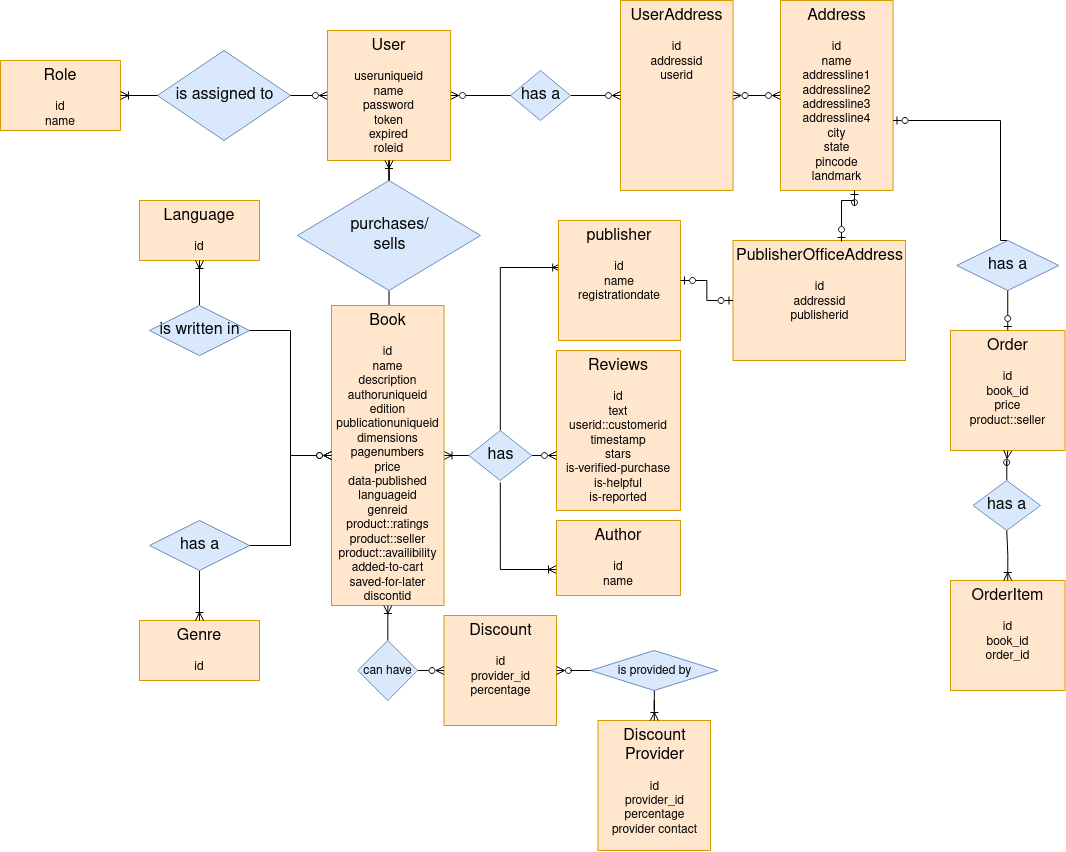

The diagram above was exported from draw.io. Its source (the exported page's mxGraphModel, read from the mxfile embedded in the PNG):
<mxGraphModel dx="1447" dy="708" grid="1" gridSize="10" guides="1" tooltips="1" connect="1" arrows="1" fold="1" page="1" pageScale="1" pageWidth="850" pageHeight="1100" math="0" shadow="0">
  <root>
    <mxCell id="0" />
    <mxCell id="1" parent="0" />
    <mxCell id="2" value="&lt;div&gt;&lt;span style=&quot;font-size: 16px&quot;&gt;Role&lt;/span&gt;&lt;/div&gt;&lt;div&gt;&lt;br&gt;&lt;/div&gt;&lt;div&gt;id&lt;/div&gt;&lt;div&gt;name&lt;/div&gt;" style="rounded=0;whiteSpace=wrap;html=1;verticalAlign=top;fillColor=#ffe6cc;strokeColor=#d79b00;" vertex="1" parent="1">
      <mxGeometry x="280" y="70" width="120" height="70" as="geometry" />
    </mxCell>
    <mxCell id="3" value="is assigned to" style="shape=rhombus;html=1;dashed=0;whitespace=wrap;perimeter=rhombusPerimeter;fontSize=16;fillColor=#dae8fc;strokeColor=#6c8ebf;" vertex="1" parent="1">
      <mxGeometry x="437" y="60" width="133" height="90" as="geometry" />
    </mxCell>
    <mxCell id="4" style="edgeStyle=orthogonalEdgeStyle;rounded=0;orthogonalLoop=1;jettySize=auto;html=1;entryX=0;entryY=0.5;entryDx=0;entryDy=0;fontSize=16;endArrow=none;endFill=0;startArrow=ERoneToMany;startFill=0;exitX=1;exitY=0.5;exitDx=0;exitDy=0;" edge="1" source="2" target="3" parent="1">
      <mxGeometry relative="1" as="geometry">
        <mxPoint x="280" y="110" as="sourcePoint" />
      </mxGeometry>
    </mxCell>
    <mxCell id="5" style="edgeStyle=orthogonalEdgeStyle;shape=connector;rounded=0;orthogonalLoop=1;jettySize=auto;html=1;entryX=0;entryY=0.5;entryDx=0;entryDy=0;labelBackgroundColor=default;fontFamily=Helvetica;fontSize=12;fontColor=default;startArrow=none;startFill=0;endArrow=ERzeroToMany;endFill=0;strokeColor=default;" edge="1" source="3" target="12" parent="1">
      <mxGeometry relative="1" as="geometry" />
    </mxCell>
    <mxCell id="6" style="edgeStyle=orthogonalEdgeStyle;shape=connector;rounded=0;orthogonalLoop=1;jettySize=auto;html=1;labelBackgroundColor=default;fontFamily=Helvetica;fontSize=12;fontColor=default;startArrow=none;startFill=0;endArrow=ERzeroToMany;endFill=0;strokeColor=default;entryX=0.5;entryY=0;entryDx=0;entryDy=0;" edge="1" source="13" target="27" parent="1">
      <mxGeometry relative="1" as="geometry">
        <Array as="points">
          <mxPoint x="668" y="415" />
          <mxPoint x="667" y="435" />
        </Array>
        <mxPoint x="560" y="440" as="targetPoint" />
      </mxGeometry>
    </mxCell>
    <mxCell id="7" style="edgeStyle=orthogonalEdgeStyle;rounded=0;orthogonalLoop=1;jettySize=auto;html=1;fontSize=12;startArrow=ERzeroToMany;startFill=0;endArrow=ERzeroToMany;endFill=0;" edge="1" source="8" target="38" parent="1">
      <mxGeometry relative="1" as="geometry">
        <mxPoint x="970.5" y="105" as="sourcePoint" />
      </mxGeometry>
    </mxCell>
    <mxCell id="8" value="&lt;span style=&quot;font-size: 16px&quot;&gt;UserAddress&lt;/span&gt;&lt;br&gt;&lt;div&gt;&lt;br&gt;&lt;/div&gt;&lt;div&gt;id&lt;br&gt;&lt;/div&gt;&lt;div&gt;addressid&lt;/div&gt;&lt;div&gt;userid&lt;/div&gt;" style="rounded=0;whiteSpace=wrap;html=1;verticalAlign=top;fillColor=#ffe6cc;strokeColor=#d79b00;" vertex="1" parent="1">
      <mxGeometry x="900" y="10" width="112.5" height="190" as="geometry" />
    </mxCell>
    <mxCell id="9" style="edgeStyle=orthogonalEdgeStyle;rounded=0;orthogonalLoop=1;jettySize=auto;html=1;fontSize=12;startArrow=none;startFill=0;endArrow=ERzeroToMany;endFill=0;" edge="1" source="10" target="8" parent="1">
      <mxGeometry relative="1" as="geometry" />
    </mxCell>
    <mxCell id="10" value="has a" style="shape=rhombus;html=1;dashed=0;whitespace=wrap;perimeter=rhombusPerimeter;fontSize=16;fillColor=#dae8fc;strokeColor=#6c8ebf;" vertex="1" parent="1">
      <mxGeometry x="790" y="80" width="60" height="50" as="geometry" />
    </mxCell>
    <mxCell id="11" style="edgeStyle=orthogonalEdgeStyle;rounded=0;orthogonalLoop=1;jettySize=auto;html=1;entryX=0;entryY=0.5;entryDx=0;entryDy=0;fontSize=12;startArrow=ERzeroToMany;startFill=0;endArrow=none;endFill=0;" edge="1" source="12" target="10" parent="1">
      <mxGeometry relative="1" as="geometry" />
    </mxCell>
    <mxCell id="12" value="&lt;div&gt;&lt;font style=&quot;font-size: 16px&quot;&gt;User&lt;/font&gt;&lt;/div&gt;&lt;div&gt;&lt;br&gt;&lt;/div&gt;&lt;div&gt;useruniqueid&lt;/div&gt;&lt;div&gt;name&lt;br&gt;&lt;/div&gt;password&lt;div&gt;token&lt;/div&gt;&lt;div&gt;expired&lt;br&gt;&lt;/div&gt;&lt;div&gt;roleid&lt;/div&gt;" style="rounded=0;whiteSpace=wrap;html=1;verticalAlign=top;fillColor=#ffe6cc;strokeColor=#d79b00;" vertex="1" parent="1">
      <mxGeometry x="607" y="40" width="123" height="130" as="geometry" />
    </mxCell>
    <mxCell id="13" value="purchases/&lt;br&gt;sells" style="shape=rhombus;html=1;dashed=0;whitespace=wrap;perimeter=rhombusPerimeter;fontSize=16;fillColor=#dae8fc;strokeColor=#6c8ebf;" vertex="1" parent="1">
      <mxGeometry x="577" y="190" width="183" height="110" as="geometry" />
    </mxCell>
    <mxCell id="14" style="edgeStyle=orthogonalEdgeStyle;rounded=0;orthogonalLoop=1;jettySize=auto;html=1;fontSize=16;startArrow=ERoneToMany;startFill=0;endArrow=none;endFill=0;" edge="1" source="12" target="13" parent="1">
      <mxGeometry relative="1" as="geometry" />
    </mxCell>
    <mxCell id="15" value="&lt;font style=&quot;font-size: 16px&quot;&gt;Reviews&lt;/font&gt;&lt;div&gt;&lt;br&gt;&lt;/div&gt;&lt;div&gt;id&lt;br&gt;&lt;/div&gt;&lt;div&gt;text&lt;br&gt;&lt;/div&gt;&lt;div&gt;userid::customerid&lt;br&gt;&lt;/div&gt;&lt;div&gt;timestamp&lt;/div&gt;&lt;div&gt;stars&lt;/div&gt;&lt;div&gt;is-verified-purchase&lt;/div&gt;&lt;div&gt;is-helpful&lt;/div&gt;&lt;div&gt;is-reported&lt;br&gt;&lt;/div&gt;" style="rounded=0;whiteSpace=wrap;html=1;verticalAlign=top;fillColor=#ffe6cc;strokeColor=#d79b00;" vertex="1" parent="1">
      <mxGeometry x="836" y="360" width="124" height="160" as="geometry" />
    </mxCell>
    <mxCell id="16" style="edgeStyle=orthogonalEdgeStyle;rounded=0;orthogonalLoop=1;jettySize=auto;html=1;fontSize=16;endArrow=ERzeroToMany;endFill=0;" edge="1" source="19" target="15" parent="1">
      <mxGeometry relative="1" as="geometry">
        <Array as="points">
          <mxPoint x="860" y="465" />
          <mxPoint x="860" y="465" />
        </Array>
      </mxGeometry>
    </mxCell>
    <mxCell id="17" style="edgeStyle=orthogonalEdgeStyle;rounded=0;orthogonalLoop=1;jettySize=auto;html=1;entryX=0;entryY=0.627;entryDx=0;entryDy=0;entryPerimeter=0;endArrow=ERoneToMany;endFill=0;" edge="1" parent="1">
      <mxGeometry relative="1" as="geometry">
        <mxPoint x="779.8000000000002" y="491.9603174603176" as="sourcePoint" />
        <mxPoint x="836" y="579.0250000000001" as="targetPoint" />
        <Array as="points">
          <mxPoint x="780" y="579" />
        </Array>
      </mxGeometry>
    </mxCell>
    <mxCell id="18" style="edgeStyle=orthogonalEdgeStyle;rounded=0;orthogonalLoop=1;jettySize=auto;html=1;endArrow=ERoneToMany;endFill=0;entryX=0.018;entryY=0.392;entryDx=0;entryDy=0;entryPerimeter=0;" edge="1" source="19" target="40" parent="1">
      <mxGeometry relative="1" as="geometry">
        <mxPoint x="779.75" y="280" as="targetPoint" />
        <Array as="points">
          <mxPoint x="780" y="277" />
        </Array>
      </mxGeometry>
    </mxCell>
    <mxCell id="19" value="has" style="shape=rhombus;html=1;dashed=0;whitespace=wrap;perimeter=rhombusPerimeter;fontSize=16;fillColor=#dae8fc;strokeColor=#6c8ebf;" vertex="1" parent="1">
      <mxGeometry x="748.25" y="440" width="63" height="50" as="geometry" />
    </mxCell>
    <mxCell id="20" style="edgeStyle=orthogonalEdgeStyle;rounded=0;orthogonalLoop=1;jettySize=auto;html=1;entryX=0;entryY=0.5;entryDx=0;entryDy=0;fontSize=16;endArrow=none;endFill=0;startArrow=ERoneToMany;startFill=0;" edge="1" source="27" target="19" parent="1">
      <mxGeometry relative="1" as="geometry">
        <mxPoint x="729.4999999999998" y="390" as="sourcePoint" />
        <mxPoint x="788.5" y="390" as="targetPoint" />
        <Array as="points">
          <mxPoint x="669.5" y="390" />
        </Array>
      </mxGeometry>
    </mxCell>
    <mxCell id="21" value="&lt;div&gt;&lt;font style=&quot;font-size: 16px&quot;&gt;Genre&lt;/font&gt;&lt;/div&gt;&lt;div&gt;&lt;br&gt;&lt;/div&gt;&lt;div&gt;id&lt;br&gt;&lt;/div&gt;" style="rounded=0;whiteSpace=wrap;html=1;verticalAlign=top;fillColor=#ffe6cc;strokeColor=#d79b00;" vertex="1" parent="1">
      <mxGeometry x="419" y="630" width="120" height="60" as="geometry" />
    </mxCell>
    <mxCell id="22" style="edgeStyle=orthogonalEdgeStyle;rounded=0;orthogonalLoop=1;jettySize=auto;html=1;fontSize=16;endArrow=ERoneToMany;endFill=0;" edge="1" source="23" target="21" parent="1">
      <mxGeometry relative="1" as="geometry" />
    </mxCell>
    <mxCell id="23" value="has a" style="shape=rhombus;html=1;dashed=0;whitespace=wrap;perimeter=rhombusPerimeter;fontSize=16;fillColor=#dae8fc;strokeColor=#6c8ebf;" vertex="1" parent="1">
      <mxGeometry x="429" y="530" width="100" height="50" as="geometry" />
    </mxCell>
    <mxCell id="24" value="&lt;div&gt;&lt;font style=&quot;font-size: 16px&quot;&gt;Language&lt;/font&gt;&lt;/div&gt;&lt;div&gt;&lt;br&gt;&lt;/div&gt;&lt;div&gt;id&lt;br&gt;&lt;/div&gt;" style="rounded=0;whiteSpace=wrap;html=1;verticalAlign=top;fillColor=#ffe6cc;strokeColor=#d79b00;" vertex="1" parent="1">
      <mxGeometry x="419" y="210" width="120" height="60" as="geometry" />
    </mxCell>
    <mxCell id="25" style="edgeStyle=orthogonalEdgeStyle;rounded=0;orthogonalLoop=1;jettySize=auto;html=1;fontSize=16;endArrow=ERoneToMany;endFill=0;" edge="1" source="26" target="24" parent="1">
      <mxGeometry relative="1" as="geometry" />
    </mxCell>
    <mxCell id="26" value="is written in" style="shape=rhombus;html=1;dashed=0;whitespace=wrap;perimeter=rhombusPerimeter;fontSize=16;fillColor=#dae8fc;strokeColor=#6c8ebf;" vertex="1" parent="1">
      <mxGeometry x="429" y="315" width="100" height="50" as="geometry" />
    </mxCell>
    <mxCell id="27" value="&lt;font style=&quot;font-size: 16px&quot;&gt;Book&lt;/font&gt;&lt;div&gt;&lt;br&gt;&lt;/div&gt;&lt;div&gt;id&lt;br&gt;&lt;/div&gt;&lt;div&gt;name&lt;/div&gt;&lt;div&gt;description&lt;br&gt;&lt;/div&gt;&lt;div&gt;authoruniqueid&lt;/div&gt;&lt;div&gt;edition&lt;/div&gt;&lt;div&gt;publicationuniqueid&lt;/div&gt;&lt;div&gt;dimensions&lt;/div&gt;&lt;div&gt;pagenumbers&lt;/div&gt;&lt;div&gt;price&lt;/div&gt;&lt;div&gt;data-published&lt;/div&gt;&lt;div&gt;languageid&lt;/div&gt;&lt;div&gt;genreid&lt;/div&gt;&lt;div&gt;product::ratings&lt;br&gt;&lt;/div&gt;&lt;div&gt;product::seller&lt;/div&gt;&lt;div&gt;product::availibility&lt;/div&gt;&lt;div&gt;added-to-cart&lt;/div&gt;&lt;div&gt;saved-for-later&lt;br&gt;&lt;/div&gt;&lt;div&gt;discontid&lt;/div&gt;" style="rounded=0;whiteSpace=wrap;html=1;verticalAlign=top;fillColor=#ffe6cc;strokeColor=#d79b00;" vertex="1" parent="1">
      <mxGeometry x="611" y="315" width="112.5" height="300" as="geometry" />
    </mxCell>
    <mxCell id="28" style="edgeStyle=orthogonalEdgeStyle;shape=connector;rounded=0;orthogonalLoop=1;jettySize=auto;html=1;labelBackgroundColor=default;fontFamily=Helvetica;fontSize=12;fontColor=default;startArrow=none;startFill=0;endArrow=ERzeroToMany;endFill=0;strokeColor=default;entryX=0;entryY=0.5;entryDx=0;entryDy=0;" edge="1" source="23" target="27" parent="1">
      <mxGeometry relative="1" as="geometry" />
    </mxCell>
    <mxCell id="29" style="edgeStyle=orthogonalEdgeStyle;shape=connector;rounded=0;orthogonalLoop=1;jettySize=auto;html=1;labelBackgroundColor=default;fontFamily=Helvetica;fontSize=12;fontColor=default;startArrow=none;startFill=0;endArrow=ERzeroToMany;endFill=0;strokeColor=default;entryX=0;entryY=0.5;entryDx=0;entryDy=0;" edge="1" source="26" target="27" parent="1">
      <mxGeometry relative="1" as="geometry" />
    </mxCell>
    <mxCell id="30" value="&lt;span style=&quot;font-size: 16px&quot;&gt;Discount&lt;/span&gt;&lt;br&gt;&lt;div&gt;&lt;br&gt;&lt;/div&gt;&lt;div&gt;id&lt;br&gt;&lt;/div&gt;&lt;div&gt;provider_id&lt;/div&gt;&lt;div&gt;percentage&lt;/div&gt;&lt;div&gt;&lt;br&gt;&lt;/div&gt;" style="rounded=0;whiteSpace=wrap;html=1;verticalAlign=top;fillColor=#ffe6cc;strokeColor=#d79b00;" vertex="1" parent="1">
      <mxGeometry x="723.5" y="625" width="112.5" height="110" as="geometry" />
    </mxCell>
    <mxCell id="31" value="&lt;span style=&quot;font-size: 16px&quot;&gt;Discount Provider&lt;/span&gt;&lt;br&gt;&lt;div&gt;&lt;br&gt;&lt;/div&gt;&lt;div&gt;id&lt;br&gt;&lt;/div&gt;&lt;div&gt;provider_id&lt;/div&gt;&lt;div&gt;percentage&lt;/div&gt;&lt;div&gt;provider contact&lt;/div&gt;" style="rounded=0;whiteSpace=wrap;html=1;verticalAlign=top;fillColor=#ffe6cc;strokeColor=#d79b00;" vertex="1" parent="1">
      <mxGeometry x="877.5" y="730" width="112.5" height="130" as="geometry" />
    </mxCell>
    <mxCell id="32" value="" style="edgeStyle=orthogonalEdgeStyle;rounded=0;orthogonalLoop=1;jettySize=auto;html=1;fontSize=12;startArrow=none;startFill=0;endArrow=ERoneToMany;endFill=0;" edge="1" source="33" target="31" parent="1">
      <mxGeometry relative="1" as="geometry" />
    </mxCell>
    <mxCell id="33" value="&lt;font style=&quot;font-size: 12px&quot;&gt;is provided by&lt;/font&gt;" style="shape=rhombus;html=1;dashed=0;whitespace=wrap;perimeter=rhombusPerimeter;fontSize=16;fillColor=#dae8fc;strokeColor=#6c8ebf;" vertex="1" parent="1">
      <mxGeometry x="870" y="660" width="127.5" height="40" as="geometry" />
    </mxCell>
    <mxCell id="34" value="" style="edgeStyle=orthogonalEdgeStyle;rounded=0;orthogonalLoop=1;jettySize=auto;html=1;fontSize=12;startArrow=ERzeroToMany;startFill=0;endArrow=none;endFill=0;exitX=1;exitY=0.5;exitDx=0;exitDy=0;" edge="1" source="30" target="33" parent="1">
      <mxGeometry relative="1" as="geometry" />
    </mxCell>
    <mxCell id="35" style="edgeStyle=orthogonalEdgeStyle;rounded=0;orthogonalLoop=1;jettySize=auto;html=1;fontSize=12;startArrow=none;startFill=0;endArrow=ERoneToMany;endFill=0;" edge="1" source="36" target="27" parent="1">
      <mxGeometry relative="1" as="geometry" />
    </mxCell>
    <mxCell id="36" value="&lt;font style=&quot;font-size: 12px&quot;&gt;can have&lt;/font&gt;" style="shape=rhombus;html=1;dashed=0;whitespace=wrap;perimeter=rhombusPerimeter;fontSize=16;fillColor=#dae8fc;strokeColor=#6c8ebf;" vertex="1" parent="1">
      <mxGeometry x="637.25" y="650" width="60" height="60" as="geometry" />
    </mxCell>
    <mxCell id="37" style="edgeStyle=orthogonalEdgeStyle;rounded=0;orthogonalLoop=1;jettySize=auto;html=1;fontSize=12;startArrow=ERzeroToMany;startFill=0;endArrow=none;endFill=0;entryX=1;entryY=0.5;entryDx=0;entryDy=0;exitX=0;exitY=0.5;exitDx=0;exitDy=0;" edge="1" source="30" target="36" parent="1">
      <mxGeometry relative="1" as="geometry" />
    </mxCell>
    <mxCell id="38" value="&lt;span style=&quot;font-size: 16px&quot;&gt;Address&lt;/span&gt;&lt;br&gt;&lt;div&gt;&lt;br&gt;&lt;/div&gt;&lt;div&gt;id&lt;br&gt;&lt;/div&gt;&lt;div&gt;name&lt;/div&gt;&lt;div&gt;addressline1&lt;/div&gt;&lt;div&gt;addressline2&lt;br&gt;&lt;/div&gt;&lt;div&gt;addressline3&lt;br&gt;&lt;/div&gt;&lt;div&gt;addressline4&lt;br&gt;&lt;/div&gt;&lt;div&gt;city&lt;/div&gt;&lt;div&gt;state&lt;/div&gt;&lt;div&gt;pincode&lt;/div&gt;&lt;div&gt;landmark&lt;/div&gt;" style="rounded=0;whiteSpace=wrap;html=1;verticalAlign=top;fillColor=#ffe6cc;strokeColor=#d79b00;" vertex="1" parent="1">
      <mxGeometry x="1060" y="10" width="112.5" height="190" as="geometry" />
    </mxCell>
    <mxCell id="39" style="edgeStyle=orthogonalEdgeStyle;rounded=0;orthogonalLoop=1;jettySize=auto;html=1;fontSize=12;startArrow=none;startFill=0;endArrow=ERzeroToOne;endFill=0;exitX=0.5;exitY=0;exitDx=0;exitDy=0;" edge="1" source="47" target="38" parent="1">
      <mxGeometry relative="1" as="geometry">
        <mxPoint x="1180" y="130" as="targetPoint" />
        <Array as="points">
          <mxPoint x="1280" y="250" />
          <mxPoint x="1280" y="130" />
        </Array>
      </mxGeometry>
    </mxCell>
    <mxCell id="40" value="&lt;span style=&quot;font-size: 16px&quot;&gt;publisher&lt;/span&gt;&lt;br&gt;&lt;div&gt;&lt;br&gt;&lt;/div&gt;&lt;div&gt;id&lt;/div&gt;&lt;div&gt;name&lt;/div&gt;&lt;div&gt;registrationdate&lt;/div&gt;&lt;div&gt;&lt;br&gt;&lt;/div&gt;&lt;div&gt;&lt;br&gt;&lt;/div&gt;&lt;div&gt;&lt;br&gt;&lt;/div&gt;&lt;div&gt;&lt;span&gt;&lt;br&gt;&lt;/span&gt;&lt;/div&gt;&lt;div&gt;&lt;br&gt;&lt;/div&gt;" style="rounded=0;whiteSpace=wrap;html=1;verticalAlign=top;fillColor=#ffe6cc;strokeColor=#d79b00;" vertex="1" parent="1">
      <mxGeometry x="838" y="230" width="122" height="120" as="geometry" />
    </mxCell>
    <mxCell id="41" value="&lt;span style=&quot;font-size: 16px&quot;&gt;Author&lt;/span&gt;&lt;div&gt;&lt;br&gt;&lt;/div&gt;&lt;div&gt;id&lt;/div&gt;&lt;div&gt;name&lt;br&gt;&lt;/div&gt;&lt;div&gt;&lt;br&gt;&lt;/div&gt;&lt;div&gt;&lt;br&gt;&lt;/div&gt;" style="rounded=0;whiteSpace=wrap;html=1;verticalAlign=top;fillColor=#ffe6cc;strokeColor=#d79b00;" vertex="1" parent="1">
      <mxGeometry x="836" y="530" width="124" height="75" as="geometry" />
    </mxCell>
    <mxCell id="42" value="&lt;span style=&quot;font-size: 16px&quot;&gt;PublisherOfficeAddress&lt;/span&gt;&lt;br&gt;&lt;div&gt;&lt;br&gt;&lt;/div&gt;&lt;div&gt;id&lt;br&gt;&lt;/div&gt;&lt;div&gt;addressid&lt;/div&gt;&lt;div&gt;publisherid&lt;/div&gt;" style="rounded=0;whiteSpace=wrap;html=1;verticalAlign=top;fillColor=#ffe6cc;strokeColor=#d79b00;" vertex="1" parent="1">
      <mxGeometry x="1012.5" y="250" width="172.5" height="120" as="geometry" />
    </mxCell>
    <mxCell id="43" style="edgeStyle=orthogonalEdgeStyle;rounded=0;orthogonalLoop=1;jettySize=auto;html=1;fontSize=12;startArrow=ERzeroToOne;startFill=0;endArrow=ERzeroToOne;endFill=0;entryX=0;entryY=0.5;entryDx=0;entryDy=0;" edge="1" source="40" target="42" parent="1">
      <mxGeometry relative="1" as="geometry">
        <mxPoint x="1022.5" y="115" as="sourcePoint" />
        <mxPoint x="1000" y="290" as="targetPoint" />
      </mxGeometry>
    </mxCell>
    <mxCell id="44" style="edgeStyle=orthogonalEdgeStyle;rounded=0;orthogonalLoop=1;jettySize=auto;html=1;fontSize=12;startArrow=ERzeroToOne;startFill=0;endArrow=ERzeroToOne;endFill=0;entryX=0.658;entryY=1;entryDx=0;entryDy=0;entryPerimeter=0;exitX=0.629;exitY=0.008;exitDx=0;exitDy=0;exitPerimeter=0;" edge="1" source="42" target="38" parent="1">
      <mxGeometry relative="1" as="geometry">
        <mxPoint x="1097.75" y="210" as="sourcePoint" />
        <mxPoint x="1134.75" y="210" as="targetPoint" />
        <Array as="points">
          <mxPoint x="1121" y="210" />
          <mxPoint x="1134" y="210" />
        </Array>
      </mxGeometry>
    </mxCell>
    <mxCell id="45" value="" style="group" vertex="1" connectable="0" parent="1">
      <mxGeometry x="1230" y="250" width="114.5" height="450" as="geometry" />
    </mxCell>
    <mxCell id="46" value="&lt;span style=&quot;font-size: 16px&quot;&gt;Order&lt;/span&gt;&lt;br&gt;&lt;div&gt;&lt;br&gt;&lt;/div&gt;&lt;div&gt;id&lt;br&gt;&lt;/div&gt;&lt;div&gt;book_id&lt;/div&gt;&lt;div&gt;&lt;span&gt;price&lt;/span&gt;&lt;br&gt;&lt;/div&gt;&lt;div&gt;&lt;span&gt;product::seller&lt;/span&gt;&lt;/div&gt;&lt;div&gt;&lt;br&gt;&lt;/div&gt;" style="rounded=0;whiteSpace=wrap;html=1;verticalAlign=top;fillColor=#ffe6cc;strokeColor=#d79b00;" vertex="1" parent="45">
      <mxGeometry y="90" width="114.5" height="120" as="geometry" />
    </mxCell>
    <mxCell id="47" value="has a" style="shape=rhombus;html=1;dashed=0;whitespace=wrap;perimeter=rhombusPerimeter;fontSize=16;fillColor=#dae8fc;strokeColor=#6c8ebf;" vertex="1" parent="45">
      <mxGeometry x="6.25" width="102" height="50" as="geometry" />
    </mxCell>
    <mxCell id="48" style="edgeStyle=orthogonalEdgeStyle;rounded=0;orthogonalLoop=1;jettySize=auto;html=1;entryX=0.5;entryY=1;entryDx=0;entryDy=0;fontSize=12;startArrow=ERzeroToOne;startFill=0;endArrow=none;endFill=0;exitX=0.5;exitY=0;exitDx=0;exitDy=0;" edge="1" parent="45" source="46" target="47">
      <mxGeometry relative="1" as="geometry">
        <Array as="points" />
        <mxPoint x="311" y="90" as="sourcePoint" />
      </mxGeometry>
    </mxCell>
    <mxCell id="49" value="&lt;span style=&quot;font-size: 16px&quot;&gt;OrderItem&lt;/span&gt;&lt;br&gt;&lt;div&gt;&lt;br&gt;&lt;/div&gt;&lt;div&gt;id&lt;br&gt;&lt;/div&gt;&lt;div&gt;book_id&lt;/div&gt;&lt;div&gt;order_id&lt;/div&gt;" style="rounded=0;whiteSpace=wrap;html=1;verticalAlign=top;fillColor=#ffe6cc;strokeColor=#d79b00;" vertex="1" parent="45">
      <mxGeometry y="340" width="114.5" height="110" as="geometry" />
    </mxCell>
    <mxCell id="50" style="edgeStyle=orthogonalEdgeStyle;rounded=0;orthogonalLoop=1;jettySize=auto;html=1;fontSize=12;startArrow=none;startFill=0;endArrow=ERzeroToMany;endFill=0;exitX=0.5;exitY=0;exitDx=0;exitDy=0;" edge="1" parent="45" source="51" target="46">
      <mxGeometry relative="1" as="geometry">
        <mxPoint x="-13.75" y="510" as="sourcePoint" />
        <mxPoint x="-13.75" y="460" as="targetPoint" />
      </mxGeometry>
    </mxCell>
    <mxCell id="51" value="has a" style="shape=rhombus;html=1;dashed=0;whitespace=wrap;perimeter=rhombusPerimeter;fontSize=16;fillColor=#dae8fc;strokeColor=#6c8ebf;" vertex="1" parent="45">
      <mxGeometry x="22.5" y="240" width="67.5" height="50" as="geometry" />
    </mxCell>
    <mxCell id="52" style="edgeStyle=orthogonalEdgeStyle;rounded=0;orthogonalLoop=1;jettySize=auto;html=1;entryX=0.5;entryY=1;entryDx=0;entryDy=0;fontSize=12;startArrow=ERoneToMany;startFill=0;endArrow=none;endFill=0;exitX=0.5;exitY=0;exitDx=0;exitDy=0;" edge="1" parent="45" source="49" target="51">
      <mxGeometry relative="1" as="geometry">
        <mxPoint x="57.333333333333485" y="490" as="sourcePoint" />
        <mxPoint x="57.25" y="440" as="targetPoint" />
      </mxGeometry>
    </mxCell>
  </root>
</mxGraphModel>